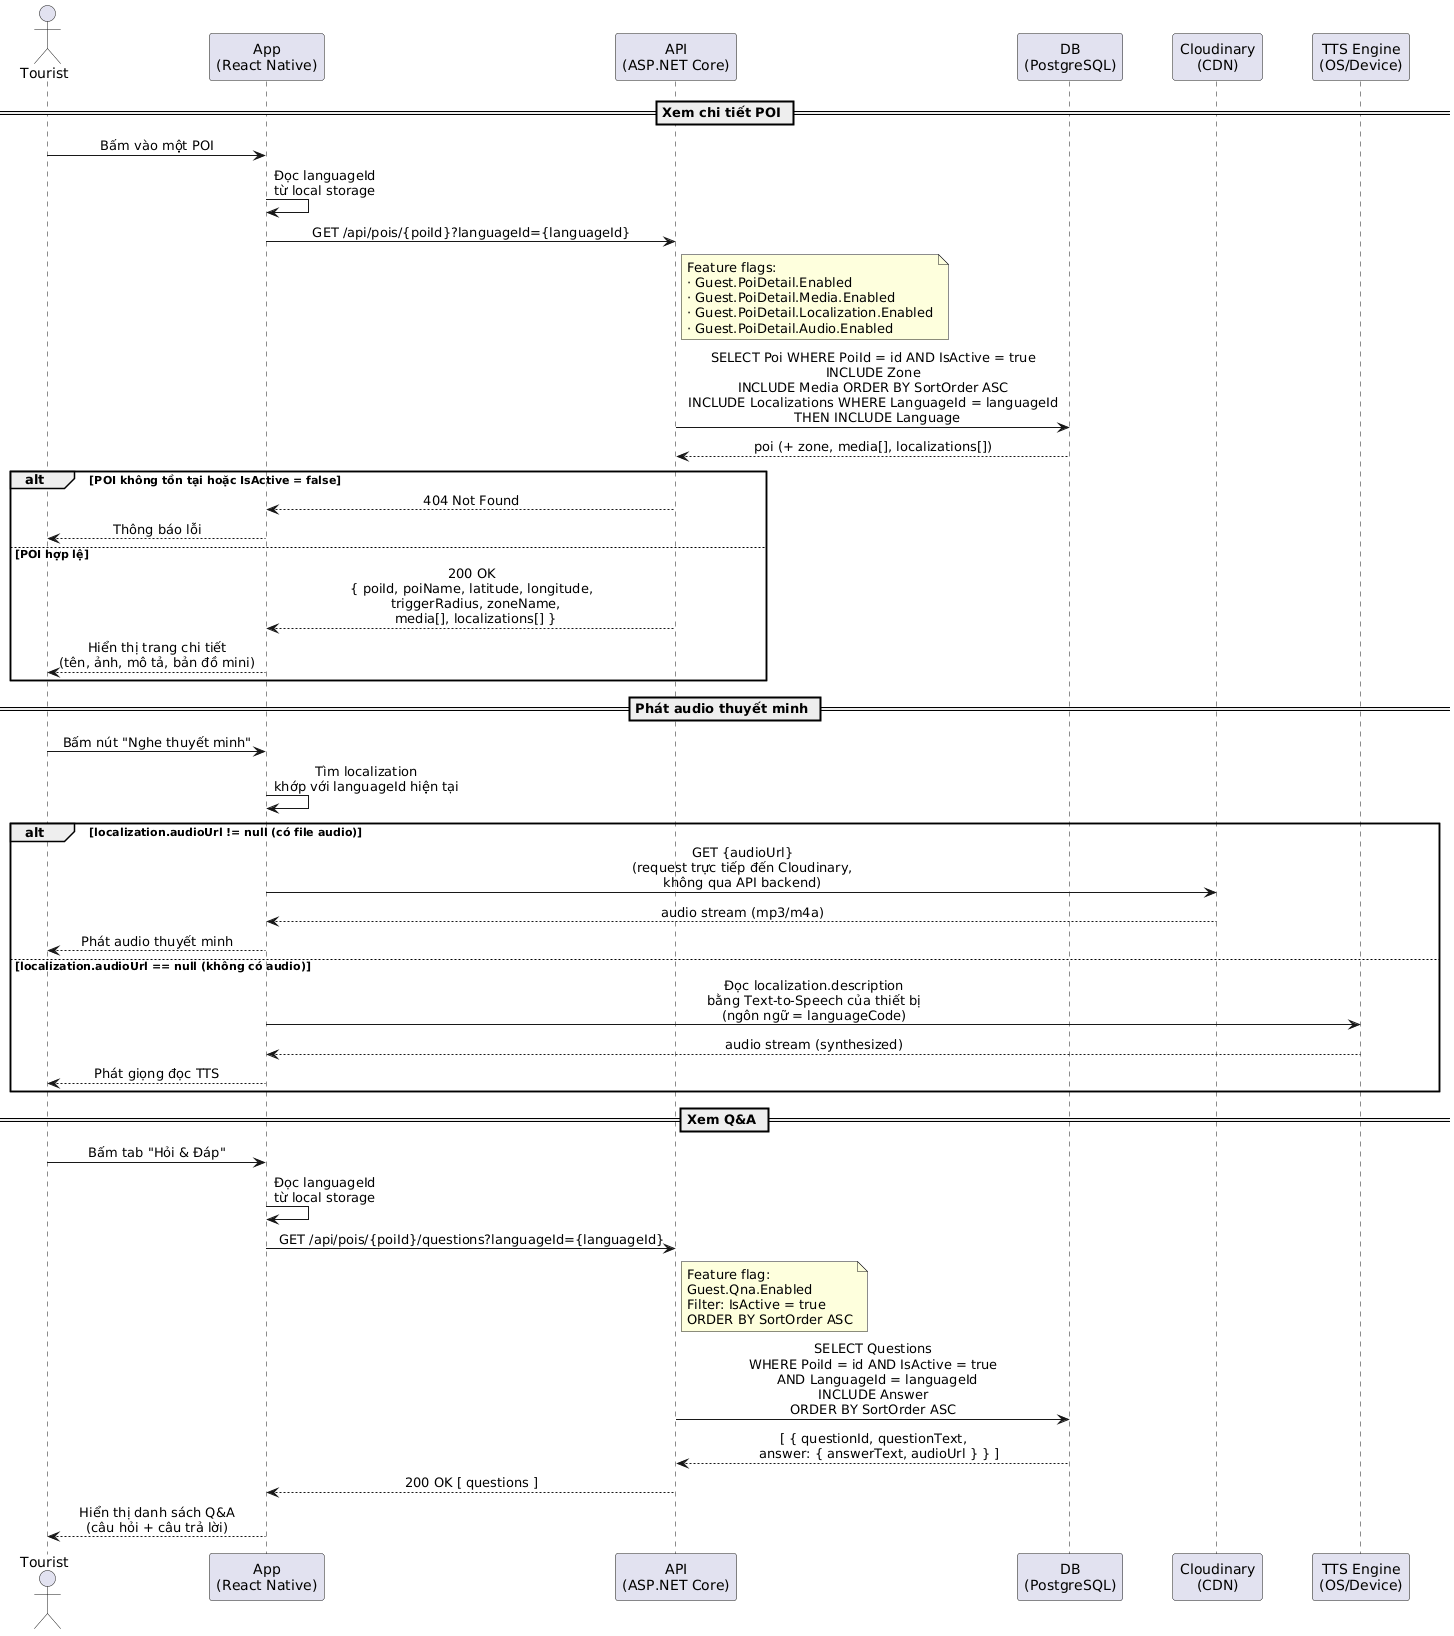

The diagram above was rendered by PlantUML. Its source (embedded in the PNG):
@startuml
skinparam sequenceMessageAlign center
skinparam responseMessageBelowArrow true
skinparam ParticipantPadding 20
skinparam BoxPadding 10

actor Tourist as T
participant "App\n(React Native)" as App
participant "API\n(ASP.NET Core)" as API
participant "DB\n(PostgreSQL)" as DB
participant "Cloudinary\n(CDN)" as CDN
participant "TTS Engine\n(OS/Device)" as TTS

== Xem chi tiết POI ==

T -> App : Bấm vào một POI
App -> App : Đọc languageId\ntừ local storage

App -> API : GET /api/pois/{poiId}?languageId={languageId}
note right of API
  Feature flags:
  · Guest.PoiDetail.Enabled
  · Guest.PoiDetail.Media.Enabled
  · Guest.PoiDetail.Localization.Enabled
  · Guest.PoiDetail.Audio.Enabled
end note

API -> DB : SELECT Poi WHERE PoiId = id AND IsActive = true\nINCLUDE Zone\nINCLUDE Media ORDER BY SortOrder ASC\nINCLUDE Localizations WHERE LanguageId = languageId\n  THEN INCLUDE Language
DB --> API : poi (+ zone, media[], localizations[])

alt POI không tồn tại hoặc IsActive = false
  API --> App : 404 Not Found
  App --> T : Thông báo lỗi
else POI hợp lệ
  API --> App : 200 OK\n{ poiId, poiName, latitude, longitude,\n  triggerRadius, zoneName,\n  media[], localizations[] }
  App --> T : Hiển thị trang chi tiết\n(tên, ảnh, mô tả, bản đồ mini)
end

== Phát audio thuyết minh ==

T -> App : Bấm nút "Nghe thuyết minh"
App -> App : Tìm localization\nkhớp với languageId hiện tại

alt localization.audioUrl != null (có file audio)
  App -> CDN : GET {audioUrl}\n(request trực tiếp đến Cloudinary,\nkhông qua API backend)
  CDN --> App : audio stream (mp3/m4a)
  App --> T : Phát audio thuyết minh

else localization.audioUrl == null (không có audio)
  App -> TTS : Đọc localization.description\nbằng Text-to-Speech của thiết bị\n(ngôn ngữ = languageCode)
  TTS --> App : audio stream (synthesized)
  App --> T : Phát giọng đọc TTS
end

== Xem Q&A ==

T -> App : Bấm tab "Hỏi & Đáp"
App -> App : Đọc languageId\ntừ local storage

App -> API : GET /api/pois/{poiId}/questions?languageId={languageId}
note right of API
  Feature flag:
  Guest.Qna.Enabled
  Filter: IsActive = true
  ORDER BY SortOrder ASC
end note

API -> DB : SELECT Questions\nWHERE PoiId = id AND IsActive = true\n  AND LanguageId = languageId\nINCLUDE Answer\nORDER BY SortOrder ASC
DB --> API : [ { questionId, questionText,\n   answer: { answerText, audioUrl } } ]

API --> App : 200 OK [ questions ]
App --> T : Hiển thị danh sách Q&A\n(câu hỏi + câu trả lời)
@enduml